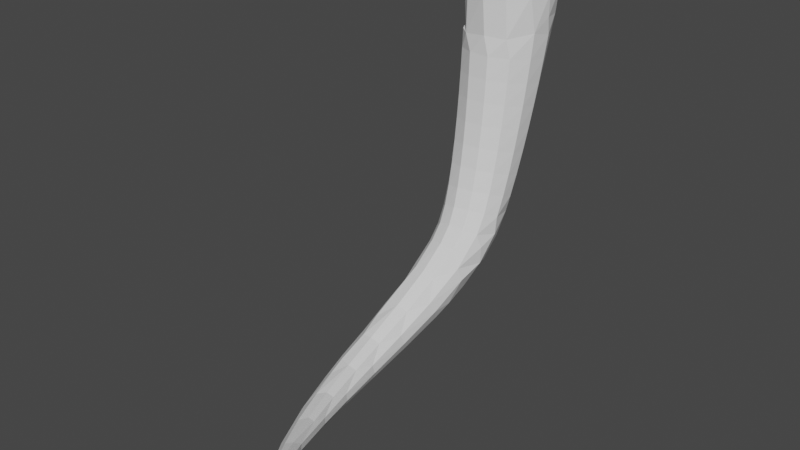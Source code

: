 # Source: root2.blend  (saved by Blender 3.4.6; exported with 4.5.12 LTS)
import bpy
from mathutils import Matrix  # noqa: F401  (used for matrix-valued properties, if any)

bpy.ops.wm.read_factory_settings(use_empty=True)
scene = bpy.context.scene
scene.name = 'Scene'

# ---- collections
col_collection = bpy.data.collections.new('Collection'); scene.collection.children.link(col_collection)

# ---- world
world_world = bpy.data.worlds.new('World'); scene.world = world_world
world_world.use_nodes = True; world_world.node_tree.nodes.clear()
_N = world_world.node_tree.nodes; _L = world_world.node_tree.links
n0 = _N.new('ShaderNodeOutputWorld'); n0.name = 'World Output'; n0.location = (300, 300)
n1 = _N.new('ShaderNodeBackground'); n1.name = 'Background'; n1.location = (10, 300)
n1.inputs[0].default_value = (0.05088, 0.05088, 0.05088, 1.0)
_L.new(n1.outputs[0], n0.inputs[0])
n0.is_active_output = True
world_world.color = (0.05088, 0.05088, 0.05088)
world_world.use_sun_shadow = False
world_world.sun_shadow_jitter_overblur = 0.0

# ---- meshes
me_circle = bpy.data.meshes.new('Circle')
me_circle.from_pydata([(0.9539, -0.0551, 0.0002416), (0.9036, 0.3398, 0.0006013), (0.6122, 0.7477, 0.0002841), (0.1544, 0.954, -0.0001482), (-0.3446, 0.9027, -0.0005745), (-0.7549, 0.603, -0.0008365), (-0.8014, -0.5162, -0.0002103), (-0.5026, -0.8138, 2.005e-05), (-0.03353, -0.9502, -0.0007789), (0.4419, -0.8416, -0.0005961), (0.8084, -0.51, 0.0001612), (0.9177, -0.01663, -0.5111), (0.7806, 0.4393, -0.5518), (0.4328, 0.7663, -0.578), (-0.03249, 0.8767, -0.5828), (-0.4907, 0.741, -0.5649), (-0.8747, 0.3097, -0.4014), (-0.9293, -0.06738, -0.4849), (-0.4863, -0.8573, -0.9078), (0.04842, -0.978, -0.8319), (0.4856, -0.8317, -0.8664), (0.8792, 0.07673, -0.8948), (0.6782, 0.4959, -0.9503), (0.2928, 0.7589, -0.9857), (-0.1732, 0.7959, -0.9909), (-0.5953, 0.5976, -0.9632), (-0.8611, 0.2172, -0.9093), (-0.8996, -0.2443, -0.8445), (-0.7581, -0.5865, -0.9187), (0.8434, -0.3803, -0.776), (0.8373, 0.02298, -1.396), (0.632, 0.4207, -1.457), (0.2531, 0.6637, -1.494), (-0.1979, 0.6869, -1.497), (-0.6001, 0.4845, -1.465), (-0.846, 0.1107, -1.405), (-0.8698, -0.3345, -1.335), (-0.6651, -0.7321, -1.273), (-0.2865, -0.9757, -1.236), (0.1648, -0.9997, -1.234), (0.5676, -0.7973, -1.267), (0.8138, -0.4229, -1.327), (0.7966, -0.0441, -1.893), (0.5877, 0.3319, -1.961), (0.2157, 0.5546, -2.002), (-0.2195, 0.5643, -2.005), (-0.6014, 0.3588, -1.968), (-0.8279, -0.006719, -1.902), (-0.8524, -0.2815, -2.108), (-0.63, -0.8105, -1.755), (-0.2583, -1.034, -1.714), (0.1772, -1.044, -1.712), (0.5597, -0.8388, -1.75), (0.7864, -0.4727, -1.816), (0.7576, -0.1256, -2.387), (0.546, 0.2286, -2.462), (0.1817, 0.4312, -2.507), (-0.2373, 0.4282, -2.51), (-0.599, 0.2207, -2.47), (-0.724, -0.01695, -2.686), (-0.8223, -0.4081, -2.596), (-0.5939, -0.8993, -2.234), (-0.23, -1.103, -2.19), (0.1894, -1.1, -2.188), (0.5517, -0.8931, -2.229), (0.7597, -0.5362, -2.302), (0.7207, -0.2229, -2.878), (0.5075, 0.109, -2.961), (0.1518, 0.2917, -3.011), (-0.2508, 0.2766, -3.015), (-0.439, 0.1112, -3.255), (-0.7055, -0.1735, -3.181), (-0.7889, -0.5484, -3.081), (-0.5562, -0.9998, -2.71), (-0.2009, -1.183, -2.661), (0.202, -1.169, -2.659), (0.5443, -0.9613, -2.705), (0.7342, -0.6148, -2.785), (0.6869, -0.3389, -3.365), (0.473, -0.0299, -3.457), (0.1267, 0.1328, -3.513), (-0.07489, 0.04934, -3.791), (-0.4343, -0.07296, -3.758), (-0.6819, -0.3496, -3.673), (-0.7513, -0.7062, -3.56), (-0.5165, -1.114, -3.179), (-0.1706, -1.278, -3.124), (0.2155, -1.253, -3.122), (0.5382, -1.046, -3.173), (0.7107, -0.7109, -3.262), (0.6573, -0.4776, -3.844), (0.4441, -0.1932, -3.948), (0.2789, -0.2131, -4.268), (-0.08136, -0.1641, -4.301), (-0.4221, -0.2893, -4.263), (-0.6515, -0.5541, -4.162), (-0.7082, -0.8882, -4.029), (-0.4737, -1.247, -3.638), (-0.1382, -1.391, -3.575), (0.231, -1.355, -3.573), (0.5343, -1.15, -3.63), (0.6904, -0.8284, -3.729), (0.6342, -0.6451, -4.307), (0.544, -0.6466, -4.665), (0.2683, -0.4643, -4.778), (-0.07802, -0.4294, -4.812), (-0.4005, -0.5521, -4.759), (-0.6118, -0.8002, -4.638), (-0.6355, -1.151, -4.208), (-0.4264, -1.404, -4.077), (-0.1022, -1.525, -4.002), (0.2497, -1.48, -4.0), (0.5344, -1.278, -4.065), (0.6751, -0.972, -4.177), (0.6585, -1.192, -4.972), (0.5257, -0.9451, -5.152), (0.2567, -0.7832, -5.266), (-0.0749, -0.7543, -5.287), (-0.3727, -1.022, -5.404), (-0.6233, -1.094, -4.81), (-0.5795, -1.368, -4.621), (-0.3741, -1.586, -4.465), (-0.06141, -1.685, -4.38), (0.2739, -1.632, -4.381), (0.541, -1.438, -4.461), (0.6677, -1.154, -4.595), (0.5847, -1.591, -5.527), (0.4744, -1.302, -5.589), (0.2122, -1.162, -5.702), (-0.1304, -1.325, -5.891), (-0.5892, -1.371, -5.166), (-0.5382, -1.605, -4.951), (-0.3337, -1.796, -4.788), (-0.03102, -1.882, -4.713), (0.2877, -1.835, -4.738), (0.5367, -1.666, -4.851), (0.6149, -1.615, -5.146), (0.3312, -1.788, -6.076), (0.07477, -1.774, -6.242), (-0.4713, -1.834, -6.113), (-0.5364, -1.886, -5.255), (-0.3341, -2.059, -5.102), (-0.0441, -2.146, -5.05), (0.2557, -2.119, -5.11), (-0.3078, -2.217, -6.531), (0.4394, -2.173, -5.475), (0.4966, -2.105, -5.761), (0.3292, -2.304, -6.282), (0.194, -2.599, -6.566), (-0.1199, -2.695, -6.797), (-0.5958, -2.761, -6.648), (-0.709, -2.867, -6.442), (-0.3849, -2.533, -5.554), (-0.1185, -2.622, -5.532), (0.1468, -2.623, -5.624), (0.03599, -2.88, -6.791), (-0.424, -3.203, -6.98), (-0.6776, -3.201, -6.266), (-0.5134, -3.251, -6.076), (0.2559, -2.89, -6.077), (0.3151, -2.752, -6.296), (0.07478, -3.437, -6.931), (-0.2247, -3.601, -7.129), (-0.613, -3.799, -7.011), (-0.6979, -3.872, -6.815), (-0.6685, -3.922, -6.597), (-0.5114, -3.686, -6.284), (-0.2039, -3.351, -6.045), (0.02819, -3.338, -6.132), (0.1431, -3.673, -6.504), (0.1779, -3.587, -6.717), (-0.08519, -4.101, -7.206), (-0.3657, -4.104, -7.234), (-0.3713, -4.676, -7.271), (-0.4838, -4.83, -7.169), (-0.5452, -4.878, -6.989), (-0.5444, -4.672, -6.736), (-0.4167, -4.191, -6.447), (-0.2025, -4.196, -6.423), (-0.005225, -4.171, -6.504), (0.07211, -4.439, -7.151), (-0.366, -5.401, -6.83), (0.138, -4.542, -6.778), (0.1576, -4.503, -6.974), (-0.02809, -4.937, -7.3), (-0.1518, -5.147, -7.316), (-0.07422, -5.949, -7.209), (-0.2232, -5.779, -7.127), (-0.2237, -5.906, -6.978), (-0.08205, -5.013, -6.613), (0.08222, -4.977, -6.69), (0.2127, -5.435, -7.19), (0.055, -6.453, -6.762), (0.288, -5.496, -6.869), (0.2973, -5.479, -7.036), (0.2053, -5.94, -7.233), (0.1328, -6.139, -7.211), (0.244, -6.823, -6.938), (0.2113, -6.823, -6.814), (0.1699, -5.907, -6.663), (0.3003, -5.871, -6.734), (0.4831, -6.374, -7.065), (0.4157, -6.904, -7.007), (0.5519, -6.374, -6.802), (0.5563, -6.38, -6.938), (0.5653, -6.874, -7.011), (0.94, -7.709, -6.711), (0.7918, -7.7, -6.675), (0.77, -7.714, -6.485), (0.5385, -6.782, -6.57), (0.6367, -6.75, -6.632), (1.088, -7.752, -6.644), (0.9582, -7.806, -6.335), (1.037, -7.684, -6.352), (1.009, -7.449, -6.532), (1.041, -7.506, -6.633), (1.843, -9.133, -5.904), (1.908, -9.105, -5.86), (1.942, -9.075, -5.92), (1.936, -9.124, -5.96), (1.855, -9.127, -5.971), (-0.9517, -0.1146, 0.0004091), (-0.8107, -0.5125, -1.676), (-0.7762, -0.6148, -2.161), (-0.7395, -0.7285, -2.641), (-0.7003, -0.8558, -3.117), (-0.6575, -1.0, -3.584), (-0.5249, -1.094, -5.187), (-0.5296, -1.432, -5.54), (-0.6025, -1.739, -5.494), (-0.6207, -2.023, -5.959), (-0.6708, -2.596, -6.006), (-0.5636, -2.303, -5.6), (-0.3456, -4.915, -6.628), (-0.2168, -5.381, -6.671), (0.4669, -6.989, -6.548), (0.039, -6.058, -6.67), (1.966, -9.215, -5.874)], [], [(13, 14, 3), (17, 6, 221), (14, 15, 4), (11, 12, 1), (18, 7, 6), (15, 16, 5), (29, 11, 0), (12, 13, 2), (18, 19, 8), (222, 47, 48), (19, 20, 9), (20, 29, 10), (18, 27, 28), (223, 48, 60), (224, 60, 72), (48, 49, 222), (48, 58, 59), (225, 72, 84), (59, 60, 48), (103, 125, 114), (59, 69, 70), (60, 61, 223), (60, 59, 71), (226, 84, 96), (71, 72, 60), (115, 114, 126), (71, 70, 82), (72, 73, 224), (70, 80, 81), (92, 102, 103), (72, 71, 83), (70, 71, 59), (83, 84, 72), (83, 82, 94), (84, 85, 225), (82, 81, 93), (81, 82, 70), (104, 103, 115), (84, 83, 95), (82, 83, 71), (81, 91, 92), (95, 96, 84), (92, 93, 81), (137, 146, 147), (95, 94, 106), (96, 97, 226), (94, 93, 105), (93, 94, 82), (116, 115, 127), (96, 95, 107), (94, 95, 83), (93, 92, 104), (107, 108, 96), (104, 105, 93), (107, 106, 118), (106, 105, 117), (105, 106, 94), (128, 127, 137), (106, 107, 95), (105, 104, 116), (103, 104, 92), (114, 135, 136), (116, 117, 105), (118, 117, 129), (117, 118, 106), (114, 115, 103), (118, 119, 107), (117, 116, 128), (115, 116, 104), (126, 145, 146), (128, 129, 117), (228, 118, 139), (138, 147, 148), (126, 127, 115), (118, 130, 227), (136, 126, 114), (129, 128, 138), (127, 128, 116), (139, 129, 144), (129, 139, 118), (149, 148, 155), (126, 137, 127), (139, 229, 228), (137, 138, 128), (230, 232, 229), (138, 144, 129), (230, 139, 150), (231, 230, 151), (144, 138, 149), (158, 157, 165), (231, 152, 232), (150, 144, 156), (144, 150, 139), (162, 161, 171), (150, 151, 230), (148, 149, 138), (151, 157, 231), (149, 156, 144), (151, 150, 163), (157, 151, 164), (156, 149, 162), (164, 165, 157), (165, 166, 158), (163, 156, 172), (156, 163, 150), (163, 164, 151), (161, 162, 149), (233, 176, 181), (162, 172, 156), (164, 163, 174), (165, 177, 166), (163, 172, 173), (165, 164, 175), (175, 176, 165), (173, 174, 163), (174, 175, 164), (173, 184, 185), (175, 181, 176), (175, 174, 187), (174, 185, 186), (181, 175, 188), (186, 187, 174), (187, 188, 175), (186, 195, 196), (188, 192, 181), (188, 186, 197), (192, 188, 198), (235, 192, 208), (211, 215, 219), (197, 198, 188), (198, 197, 207), (197, 202, 207), (235, 209, 236), (192, 198, 208), (202, 205, 206), (212, 208, 216), (206, 207, 202), (207, 208, 198), (208, 207, 220), (208, 212, 235), (220, 211, 219), (215, 214, 218), (214, 213, 217), (206, 220, 207), (220, 216, 208), (217, 218, 214), (212, 217, 213), (218, 219, 215), (211, 220, 206), (216, 217, 212), (221, 5, 16), (1, 0, 11), (2, 1, 12), (4, 3, 14), (3, 2, 13), (5, 4, 15), (221, 16, 17), (36, 27, 35), (16, 26, 17), (13, 23, 14), (66, 54, 77), (25, 15, 24), (17, 27, 6), (24, 14, 23), (14, 24, 15), (43, 31, 42), (11, 21, 12), (26, 16, 25), (15, 25, 16), (40, 20, 39), (23, 13, 22), (12, 22, 13), (18, 38, 19), (222, 36, 47), (39, 19, 38), (26, 35, 27), (41, 29, 40), (23, 32, 24), (78, 66, 89), (34, 25, 33), (19, 39, 20), (27, 36, 28), (33, 24, 32), (24, 33, 25), (20, 40, 29), (55, 43, 54), (21, 30, 22), (38, 18, 37), (28, 37, 18), (35, 26, 34), (25, 34, 26), (18, 6, 27), (29, 41, 21), (52, 40, 51), (32, 23, 31), (22, 31, 23), (38, 50, 39), (51, 39, 50), (35, 47, 36), (53, 41, 52), (32, 44, 33), (90, 78, 101), (46, 34, 45), (39, 51, 40), (36, 222, 37), (45, 33, 44), (33, 45, 34), (40, 52, 41), (67, 55, 66), (30, 42, 31), (50, 38, 49), (37, 49, 38), (47, 35, 46), (34, 46, 35), (37, 28, 36), (41, 53, 30), (64, 52, 63), (44, 32, 43), (31, 43, 32), (50, 62, 51), (63, 51, 62), (65, 53, 64), (44, 56, 45), (102, 90, 113), (58, 46, 57), (51, 63, 52), (48, 223, 49), (57, 45, 56), (45, 57, 46), (52, 64, 53), (79, 67, 78), (42, 54, 43), (62, 50, 61), (49, 61, 50), (48, 47, 58), (46, 58, 47), (49, 37, 222), (53, 65, 42), (76, 64, 75), (56, 44, 55), (43, 55, 44), (62, 74, 63), (75, 63, 74), (77, 65, 76), (56, 68, 57), (103, 102, 125), (59, 58, 69), (63, 75, 64), (60, 224, 61), (69, 57, 68), (57, 69, 58), (64, 76, 65), (91, 79, 90), (54, 66, 55), (74, 62, 73), (61, 73, 62), (61, 49, 223), (65, 77, 54), (88, 76, 87), (68, 56, 67), (55, 67, 56), (74, 86, 75), (87, 75, 86), (89, 77, 88), (68, 80, 69), (75, 87, 76), (72, 225, 73), (70, 69, 80), (76, 88, 77), (92, 91, 102), (66, 78, 67), (86, 74, 85), (73, 85, 74), (73, 61, 224), (77, 89, 66), (100, 88, 99), (80, 68, 79), (67, 79, 68), (86, 98, 87), (99, 87, 98), (101, 89, 100), (87, 99, 88), (84, 226, 85), (88, 100, 89), (78, 90, 79), (98, 86, 97), (85, 97, 86), (85, 73, 225), (89, 101, 78), (112, 100, 111), (81, 80, 91), (79, 91, 80), (98, 110, 99), (120, 108, 119), (111, 99, 110), (113, 101, 112), (137, 126, 146), (99, 111, 100), (96, 108, 97), (100, 112, 101), (90, 102, 91), (110, 98, 109), (97, 109, 98), (97, 85, 226), (101, 113, 90), (124, 112, 123), (110, 122, 111), (131, 120, 130), (123, 111, 122), (107, 119, 108), (125, 113, 124), (111, 123, 112), (108, 120, 109), (112, 124, 113), (122, 110, 121), (109, 121, 110), (109, 97, 108), (113, 125, 102), (135, 124, 134), (122, 133, 123), (140, 131, 229), (134, 123, 133), (119, 130, 120), (114, 125, 135), (148, 147, 160), (123, 134, 124), (120, 131, 121), (124, 135, 125), (133, 122, 132), (121, 132, 122), (130, 119, 227), (118, 227, 119), (121, 109, 120), (145, 135, 143), (133, 142, 134), (232, 140, 229), (143, 134, 142), (130, 229, 131), (126, 136, 145), (161, 148, 170), (134, 143, 135), (131, 140, 132), (135, 145, 136), (138, 137, 147), (142, 133, 141), (132, 141, 133), (229, 130, 228), (118, 228, 130), (132, 121, 131), (142, 153, 143), (154, 143, 153), (143, 154, 145), (140, 232, 141), (153, 142, 152), (141, 152, 142), (139, 230, 229), (141, 132, 140), (159, 145, 154), (230, 231, 232), (160, 146, 159), (180, 161, 183), (145, 159, 146), (149, 155, 161), (152, 141, 232), (146, 160, 147), (153, 167, 154), (168, 154, 167), (154, 168, 159), (231, 157, 152), (167, 153, 158), (152, 158, 153), (169, 159, 168), (170, 160, 169), (191, 180, 194), (159, 169, 160), (148, 161, 155), (158, 166, 167), (158, 152, 157), (160, 170, 148), (167, 178, 168), (179, 168, 178), (168, 179, 169), (184, 171, 180), (178, 167, 177), (166, 177, 167), (182, 169, 179), (183, 170, 182), (201, 191, 204), (165, 176, 177), (169, 182, 170), (161, 180, 171), (170, 183, 161), (172, 162, 171), (178, 189, 179), (190, 179, 189), (179, 190, 182), (176, 233, 177), (195, 184, 191), (189, 178, 233), (177, 233, 178), (193, 182, 190), (173, 172, 184), (171, 184, 172), (194, 183, 193), (211, 201, 215), (181, 234, 233), (174, 173, 185), (182, 193, 183), (180, 191, 184), (233, 234, 189), (183, 194, 180), (189, 199, 190), (200, 190, 199), (190, 200, 193), (181, 192, 234), (205, 195, 201), (199, 189, 236), (234, 236, 189), (203, 193, 200), (186, 185, 195), (184, 195, 185), (204, 194, 203), (188, 187, 186), (193, 203, 194), (191, 201, 195), (236, 234, 192), (194, 204, 191), (199, 209, 200), (210, 200, 209), (196, 202, 186), (200, 210, 203), (192, 235, 236), (197, 186, 202), (206, 205, 211), (209, 199, 236), (214, 203, 210), (202, 196, 205), (195, 205, 196), (215, 204, 214), (203, 214, 204), (201, 211, 205), (204, 215, 201), (209, 213, 210), (210, 213, 214), (213, 209, 212), (235, 212, 209), (216, 237, 217), (219, 237, 220), (217, 237, 218), (21, 11, 29), (220, 237, 216), (218, 237, 219), (31, 22, 30), (19, 9, 8), (18, 8, 7), (20, 10, 9), (29, 0, 10), (42, 30, 53), (22, 12, 21), (30, 21, 41), (54, 42, 65), (27, 17, 26)])
_uv = me_circle.uv_layers.new(name='UVMap')
_uv.uv.foreach_set('vector', [0.02791, 0.06783, 0.002163, 0.07324, 0.004579, 0.03943, 0.2425, 0.03935, 0.2116, 0.01758, 0.235, 0.01282, 0.3238, 0.03375, 0.2967, 0.03482, 0.3047, 0.001494, 0.08027, 0.05942, 0.05392, 0.06327, 0.05916, 0.03198, 0.1956, 0.07398, 0.1886, 0.02192, 0.2116, 0.01758, 0.2967, 0.03482, 0.2629, 0.03069, 0.2762, 0.005072, 0.1018, 0.07377, 0.08027, 0.05942, 0.08104, 0.03086, 0.05392, 0.06327, 0.02791, 0.06783, 0.03177, 0.03474, 0.1956, 0.07398, 0.1625, 0.07404, 0.1616, 0.02595, 0.2324, 0.113, 0.2642, 0.1187, 0.2518, 0.1346, 0.1625, 0.07404, 0.1355, 0.07809, 0.1346, 0.02847, 0.1355, 0.07809, 0.1018, 0.07377, 0.1073, 0.02983, 0.1956, 0.07398, 0.2365, 0.06178, 0.2177, 0.07234, 0.2332, 0.143, 0.2518, 0.1346, 0.2522, 0.1648, 0.2341, 0.1733, 0.2522, 0.1648, 0.2529, 0.1954, 0.2518, 0.1346, 0.2133, 0.1227, 0.2324, 0.113, 0.2518, 0.1346, 0.2888, 0.1475, 0.2767, 0.1636, 0.2352, 0.2041, 0.2529, 0.1954, 0.2538, 0.2267, 0.2767, 0.1636, 0.2522, 0.1648, 0.2518, 0.1346, 0.09221, 0.3066, 0.1239, 0.3126, 0.1172, 0.3353, 0.2767, 0.1636, 0.3117, 0.1771, 0.3, 0.1934, 0.2522, 0.1648, 0.2146, 0.1527, 0.2332, 0.143, 0.2522, 0.1648, 0.2767, 0.1636, 0.2767, 0.1941, 0.2364, 0.2355, 0.2538, 0.2267, 0.2549, 0.2587, 0.2767, 0.1941, 0.2529, 0.1954, 0.2522, 0.1648, 0.09779, 0.3394, 0.1172, 0.3353, 0.1216, 0.3768, 0.2767, 0.1941, 0.3, 0.1934, 0.2996, 0.2244, 0.2529, 0.1954, 0.2159, 0.1832, 0.2341, 0.1733, 0.3, 0.1934, 0.3331, 0.2072, 0.3217, 0.224, 0.06696, 0.2792, 0.09925, 0.2858, 0.09221, 0.3066, 0.2529, 0.1954, 0.2767, 0.1941, 0.2771, 0.2253, 0.3, 0.1934, 0.2767, 0.1941, 0.2767, 0.1636, 0.2771, 0.2253, 0.2538, 0.2267, 0.2529, 0.1954, 0.2771, 0.2253, 0.2996, 0.2244, 0.2995, 0.2565, 0.2538, 0.2267, 0.2173, 0.2144, 0.2352, 0.2041, 0.2996, 0.2244, 0.3217, 0.224, 0.3207, 0.2559, 0.3217, 0.224, 0.2996, 0.2244, 0.3, 0.1934, 0.07245, 0.3112, 0.09221, 0.3066, 0.09779, 0.3394, 0.2538, 0.2267, 0.2771, 0.2253, 0.2777, 0.2574, 0.2996, 0.2244, 0.2771, 0.2253, 0.2767, 0.1941, 0.04116, 0.2527, 0.07446, 0.2598, 0.06696, 0.2792, 0.2777, 0.2574, 0.2549, 0.2587, 0.2538, 0.2267, 0.06696, 0.2792, 0.04654, 0.2836, 0.04116, 0.2527, 0.1084, 0.4135, 0.1388, 0.4093, 0.124, 0.4452, 0.2777, 0.2574, 0.2995, 0.2565, 0.2996, 0.2896, 0.2549, 0.2587, 0.2188, 0.2463, 0.2364, 0.2355, 0.2995, 0.2565, 0.3207, 0.2559, 0.3201, 0.2891, 0.3207, 0.2559, 0.2995, 0.2565, 0.2996, 0.2244, 0.079, 0.3437, 0.09779, 0.3394, 0.1033, 0.3719, 0.2549, 0.2587, 0.2777, 0.2574, 0.2783, 0.2906, 0.2995, 0.2565, 0.2777, 0.2574, 0.2771, 0.2253, 0.04654, 0.2836, 0.06696, 0.2792, 0.07245, 0.3112, 0.2783, 0.2906, 0.2446, 0.2776, 0.2549, 0.2587, 0.07245, 0.3112, 0.05292, 0.316, 0.04654, 0.2836, 0.2783, 0.2906, 0.2996, 0.2896, 0.2993, 0.3386, 0.2996, 0.2896, 0.3201, 0.2891, 0.3195, 0.3225, 0.3201, 0.2891, 0.2996, 0.2896, 0.2995, 0.2565, 0.08539, 0.3761, 0.1033, 0.3719, 0.1084, 0.4135, 0.2996, 0.2896, 0.2783, 0.2906, 0.2777, 0.2574, 0.05292, 0.316, 0.07245, 0.3112, 0.079, 0.3437, 0.09221, 0.3066, 0.07245, 0.3112, 0.06696, 0.2792, 0.1172, 0.3353, 0.1491, 0.3421, 0.1349, 0.3573, 0.079, 0.3437, 0.06038, 0.3484, 0.05292, 0.316, 0.2993, 0.3386, 0.3195, 0.3225, 0.3171, 0.3736, 0.3195, 0.3225, 0.2993, 0.3386, 0.2996, 0.2896, 0.1172, 0.3353, 0.09779, 0.3394, 0.09221, 0.3066, 0.2993, 0.3386, 0.2689, 0.3104, 0.2783, 0.2906, 0.06038, 0.3484, 0.079, 0.3437, 0.08539, 0.3761, 0.09779, 0.3394, 0.079, 0.3437, 0.07245, 0.3112, 0.1216, 0.3768, 0.1561, 0.3975, 0.1388, 0.4093, 0.08539, 0.3761, 0.07055, 0.3959, 0.06038, 0.3484, 0.2834, 0.3634, 0.2993, 0.3386, 0.2937, 0.4086, 0.09339, 0.4244, 0.124, 0.4452, 0.1224, 0.4738, 0.1216, 0.3768, 0.1033, 0.3719, 0.09779, 0.3394, 0.2993, 0.3386, 0.2684, 0.3414, 0.2841, 0.3306, 0.1349, 0.3573, 0.1216, 0.3768, 0.1172, 0.3353, 0.07055, 0.3959, 0.08539, 0.3761, 0.09339, 0.4244, 0.1033, 0.3719, 0.08539, 0.3761, 0.079, 0.3437, 0.2937, 0.4086, 0.3171, 0.3736, 0.3081, 0.4442, 0.3171, 0.3736, 0.2937, 0.4086, 0.2993, 0.3386, 0.1035, 0.4927, 0.1224, 0.4738, 0.1176, 0.4997, 0.1216, 0.3768, 0.1084, 0.4135, 0.1033, 0.3719, 0.2937, 0.4086, 0.2652, 0.3762, 0.2834, 0.3634, 0.1084, 0.4135, 0.09339, 0.4244, 0.08539, 0.3761, 0.2753, 0.4125, 0.2429, 0.4116, 0.2652, 0.3762, 0.09339, 0.4244, 0.08114, 0.4629, 0.07055, 0.3959, 0.2753, 0.4125, 0.2937, 0.4086, 0.2872, 0.4782, 0.2554, 0.4468, 0.2753, 0.4125, 0.2701, 0.478, 0.08114, 0.4629, 0.09339, 0.4244, 0.1035, 0.4927, 0.2307, 0.4894, 0.2489, 0.4927, 0.2506, 0.5487, 0.2554, 0.4468, 0.223, 0.4224, 0.2429, 0.4116, 0.2872, 0.4782, 0.3081, 0.4442, 0.3003, 0.5132, 0.3081, 0.4442, 0.2872, 0.4782, 0.2937, 0.4086, 0.1145, 0.5565, 0.1342, 0.5362, 0.1314, 0.5882, 0.2872, 0.4782, 0.2701, 0.478, 0.2753, 0.4125, 0.1224, 0.4738, 0.1035, 0.4927, 0.09339, 0.4244, 0.2701, 0.478, 0.2489, 0.4927, 0.2554, 0.4468, 0.1035, 0.4927, 0.09431, 0.5321, 0.08114, 0.4629, 0.2701, 0.478, 0.2872, 0.4782, 0.2817, 0.5495, 0.2489, 0.4927, 0.2701, 0.478, 0.2663, 0.5498, 0.09431, 0.5321, 0.1035, 0.4927, 0.1145, 0.5565, 0.2663, 0.5498, 0.2506, 0.5487, 0.2489, 0.4927, 0.2506, 0.5487, 0.2323, 0.5252, 0.2307, 0.4894, 0.2817, 0.5495, 0.3003, 0.5132, 0.2984, 0.5741, 0.3003, 0.5132, 0.2817, 0.5495, 0.2872, 0.4782, 0.2817, 0.5495, 0.2663, 0.5498, 0.2701, 0.478, 0.1342, 0.5362, 0.1145, 0.5565, 0.1035, 0.4927, 0.234, 0.6244, 0.249, 0.6041, 0.2522, 0.6609, 0.1145, 0.5565, 0.1126, 0.5922, 0.09431, 0.5321, 0.2663, 0.5498, 0.2817, 0.5495, 0.2785, 0.6195, 0.2506, 0.5487, 0.2274, 0.5666, 0.2323, 0.5252, 0.2817, 0.5495, 0.2984, 0.5741, 0.2912, 0.6113, 0.2506, 0.5487, 0.2663, 0.5498, 0.2646, 0.6207, 0.2646, 0.6207, 0.249, 0.6041, 0.2506, 0.5487, 0.2912, 0.6113, 0.2785, 0.6195, 0.2817, 0.5495, 0.2785, 0.6195, 0.2646, 0.6207, 0.2663, 0.5498, 0.1166, 0.6318, 0.1434, 0.6485, 0.1348, 0.6645, 0.2646, 0.6207, 0.2522, 0.6609, 0.249, 0.6041, 0.2646, 0.6207, 0.2785, 0.6195, 0.2764, 0.6906, 0.2785, 0.6195, 0.299, 0.6477, 0.2859, 0.706, 0.2522, 0.6609, 0.2646, 0.6207, 0.2653, 0.7003, 0.2859, 0.706, 0.2764, 0.6906, 0.2785, 0.6195, 0.2764, 0.6906, 0.2653, 0.7003, 0.2646, 0.6207, 0.2859, 0.706, 0.3064, 0.7139, 0.2941, 0.7255, 0.2653, 0.7003, 0.2539, 0.7498, 0.2522, 0.6609, 0.2653, 0.7003, 0.2859, 0.706, 0.2736, 0.7792, 0.2539, 0.7498, 0.2653, 0.7003, 0.2639, 0.7798, 0.2444, 0.8045, 0.2539, 0.7498, 0.2566, 0.8627, 0.211, 0.8809, 0.2147, 0.8623, 0.2481, 0.9927, 0.2736, 0.7792, 0.2639, 0.7798, 0.2653, 0.7003, 0.2639, 0.7798, 0.2736, 0.7792, 0.2701, 0.8589, 0.2736, 0.7792, 0.2847, 0.7896, 0.2701, 0.8589, 0.2444, 0.8045, 0.2304, 0.7927, 0.2388, 0.7208, 0.2539, 0.7498, 0.2639, 0.7798, 0.2566, 0.8627, 0.2847, 0.7896, 0.2956, 0.7937, 0.2794, 0.8648, 0.2471, 0.8789, 0.2566, 0.8627, 0.2603, 0.9898, 0.2794, 0.8648, 0.2701, 0.8589, 0.2847, 0.7896, 0.2701, 0.8589, 0.2566, 0.8627, 0.2639, 0.7798, 0.2566, 0.8627, 0.2701, 0.8589, 0.2652, 0.9904, 0.2566, 0.8627, 0.2471, 0.8789, 0.2444, 0.8045, 0.2429, 0.9936, 0.211, 0.8809, 0.2481, 0.9927, 0.2147, 0.8623, 0.2229, 0.8578, 0.251, 0.9899, 0.2229, 0.8578, 0.2369, 0.8751, 0.2554, 0.9906, 0.2794, 0.8648, 0.2652, 0.9904, 0.2701, 0.8589, 0.2652, 0.9904, 0.2603, 0.9898, 0.2566, 0.8627, 0.2554, 0.9906, 0.251, 0.9899, 0.2229, 0.8578, 0.2471, 0.8789, 0.2554, 0.9906, 0.2369, 0.8751, 0.251, 0.9899, 0.2481, 0.9927, 0.2147, 0.8623, 0.211, 0.8809, 0.2429, 0.9936, 0.2007, 0.8747, 0.2603, 0.9898, 0.2554, 0.9906, 0.2471, 0.8789, 0.235, 0.01282, 0.2762, 0.005072, 0.2629, 0.03069, 0.05916, 0.03198, 0.08104, 0.03086, 0.08027, 0.05942, 0.03177, 0.03474, 0.05916, 0.03198, 0.05392, 0.06327, 0.3047, 0.001494, 0.3331, 5.77e-05, 0.3238, 0.03375, 0.004579, 0.03943, 0.03177, 0.03474, 0.02791, 0.06783, 0.2762, 0.005072, 0.3047, 0.001494, 0.2967, 0.03482, 0.235, 0.01282, 0.2629, 0.03069, 0.2425, 0.03935, 0.2381, 0.09107, 0.2365, 0.06178, 0.264, 0.08914, 0.2629, 0.03069, 0.2636, 0.06003, 0.2425, 0.03935, 0.02791, 0.06783, 0.02503, 0.09133, 0.002163, 0.07324, 0.08978, 0.1967, 0.08636, 0.1674, 0.1138, 0.1934, 0.2902, 0.05866, 0.2967, 0.03482, 0.3167, 0.05762, 0.2425, 0.03935, 0.2365, 0.06178, 0.2116, 0.01758, 5.77e-05, 0.09731, 0.002163, 0.07324, 0.02503, 0.09133, 0.3238, 0.03375, 0.3167, 0.05762, 0.2967, 0.03482, 0.05839, 0.1428, 0.05426, 0.1143, 0.08286, 0.1384, 0.08027, 0.05942, 0.07592, 0.08125, 0.05392, 0.06327, 0.2636, 0.06003, 0.2629, 0.03069, 0.2902, 0.05866, 0.2967, 0.03482, 0.2902, 0.05866, 0.2629, 0.03069, 0.1314, 0.1021, 0.1355, 0.07809, 0.1582, 0.09875, 0.02503, 0.09133, 0.02791, 0.06783, 0.05024, 0.08597, 0.05392, 0.06327, 0.05024, 0.08597, 0.02791, 0.06783, 0.1956, 0.07398, 0.1851, 0.09583, 0.1625, 0.07404, 0.2324, 0.113, 0.2381, 0.09107, 0.2642, 0.1187, 0.1582, 0.09875, 0.1625, 0.07404, 0.1851, 0.09583, 0.2636, 0.06003, 0.264, 0.08914, 0.2365, 0.06178, 0.1051, 0.1057, 0.1018, 0.07377, 0.1314, 0.1021, 0.02503, 0.09133, 0.02972, 0.1195, 5.77e-05, 0.09731, 0.09303, 0.2264, 0.08978, 0.1967, 0.1165, 0.2234, 0.2898, 0.08785, 0.2902, 0.05866, 0.3156, 0.08713, 0.1625, 0.07404, 0.1582, 0.09875, 0.1355, 0.07809, 0.2365, 0.06178, 0.2381, 0.09107, 0.2177, 0.07234, 0.005519, 0.1253, 5.77e-05, 0.09731, 0.02972, 0.1195, 0.3167, 0.05762, 0.3156, 0.08713, 0.2902, 0.05866, 0.1355, 0.07809, 0.1314, 0.1021, 0.1018, 0.07377, 0.06254, 0.1716, 0.05839, 0.1428, 0.08636, 0.1674, 0.07592, 0.08125, 0.07935, 0.1097, 0.05024, 0.08597, 0.1851, 0.09583, 0.1956, 0.07398, 0.2119, 0.09352, 0.2177, 0.07234, 0.2119, 0.09352, 0.1956, 0.07398, 0.264, 0.08914, 0.2636, 0.06003, 0.2898, 0.08785, 0.2902, 0.05866, 0.2898, 0.08785, 0.2636, 0.06003, 0.1956, 0.07398, 0.2116, 0.01758, 0.2365, 0.06178, 0.1018, 0.07377, 0.1051, 0.1057, 0.07592, 0.08125, 0.1339, 0.131, 0.1314, 0.1021, 0.1603, 0.1279, 0.02972, 0.1195, 0.02503, 0.09133, 0.05426, 0.1143, 0.05024, 0.08597, 0.05426, 0.1143, 0.02503, 0.09133, 0.1851, 0.09583, 0.1868, 0.1251, 0.1582, 0.09875, 0.1603, 0.1279, 0.1582, 0.09875, 0.1868, 0.1251, 0.264, 0.08914, 0.2642, 0.1187, 0.2381, 0.09107, 0.108, 0.1345, 0.1051, 0.1057, 0.1339, 0.131, 0.02972, 0.1195, 0.03455, 0.1479, 0.005519, 0.1253, 0.09613, 0.2563, 0.09303, 0.2264, 0.119, 0.2537, 0.2893, 0.1175, 0.2898, 0.08785, 0.3143, 0.117, 0.1582, 0.09875, 0.1603, 0.1279, 0.1314, 0.1021, 0.2381, 0.09107, 0.2324, 0.113, 0.2119, 0.09352, 0.01113, 0.1535, 0.005519, 0.1253, 0.03455, 0.1479, 0.3156, 0.08713, 0.3143, 0.117, 0.2898, 0.08785, 0.1314, 0.1021, 0.1339, 0.131, 0.1051, 0.1057, 0.06663, 0.2007, 0.06254, 0.1716, 0.08978, 0.1967, 0.07935, 0.1097, 0.08286, 0.1384, 0.05426, 0.1143, 0.1868, 0.1251, 0.1851, 0.09583, 0.2133, 0.1227, 0.2119, 0.09352, 0.2133, 0.1227, 0.1851, 0.09583, 0.2642, 0.1187, 0.264, 0.08914, 0.2893, 0.1175, 0.2898, 0.08785, 0.2893, 0.1175, 0.264, 0.08914, 0.2119, 0.09352, 0.2177, 0.07234, 0.2381, 0.09107, 0.1051, 0.1057, 0.108, 0.1345, 0.07935, 0.1097, 0.1364, 0.1605, 0.1339, 0.131, 0.1623, 0.1575, 0.03455, 0.1479, 0.02972, 0.1195, 0.05839, 0.1428, 0.05426, 0.1143, 0.05839, 0.1428, 0.02972, 0.1195, 0.1868, 0.1251, 0.1885, 0.1549, 0.1603, 0.1279, 0.1623, 0.1575, 0.1603, 0.1279, 0.1885, 0.1549, 0.111, 0.1637, 0.108, 0.1345, 0.1364, 0.1605, 0.03455, 0.1479, 0.03942, 0.1765, 0.01113, 0.1535, 0.09925, 0.2858, 0.09613, 0.2563, 0.1212, 0.2836, 0.2888, 0.1475, 0.2893, 0.1175, 0.3129, 0.1469, 0.1603, 0.1279, 0.1623, 0.1575, 0.1339, 0.131, 0.2518, 0.1346, 0.2332, 0.143, 0.2133, 0.1227, 0.01678, 0.1819, 0.01113, 0.1535, 0.03942, 0.1765, 0.3143, 0.117, 0.3129, 0.1469, 0.2893, 0.1175, 0.1339, 0.131, 0.1364, 0.1605, 0.108, 0.1345, 0.0706, 0.23, 0.06663, 0.2007, 0.09303, 0.2264, 0.08286, 0.1384, 0.08636, 0.1674, 0.05839, 0.1428, 0.1885, 0.1549, 0.1868, 0.1251, 0.2146, 0.1527, 0.2133, 0.1227, 0.2146, 0.1527, 0.1868, 0.1251, 0.2518, 0.1346, 0.2642, 0.1187, 0.2888, 0.1475, 0.2893, 0.1175, 0.2888, 0.1475, 0.2642, 0.1187, 0.2133, 0.1227, 0.2119, 0.09352, 0.2324, 0.113, 0.108, 0.1345, 0.111, 0.1637, 0.08286, 0.1384, 0.1388, 0.1904, 0.1364, 0.1605, 0.1644, 0.1878, 0.03942, 0.1765, 0.03455, 0.1479, 0.06254, 0.1716, 0.05839, 0.1428, 0.06254, 0.1716, 0.03455, 0.1479, 0.1885, 0.1549, 0.1902, 0.1854, 0.1623, 0.1575, 0.1644, 0.1878, 0.1623, 0.1575, 0.1902, 0.1854, 0.1138, 0.1934, 0.111, 0.1637, 0.1388, 0.1904, 0.03942, 0.1765, 0.04425, 0.2053, 0.01678, 0.1819, 0.09221, 0.3066, 0.09925, 0.2858, 0.1239, 0.3126, 0.2767, 0.1636, 0.2888, 0.1475, 0.3117, 0.1771, 0.1623, 0.1575, 0.1644, 0.1878, 0.1364, 0.1605, 0.2522, 0.1648, 0.2341, 0.1733, 0.2146, 0.1527, 0.02242, 0.2106, 0.01678, 0.1819, 0.04425, 0.2053, 0.3129, 0.1469, 0.3117, 0.1771, 0.2888, 0.1475, 0.1364, 0.1605, 0.1388, 0.1904, 0.111, 0.1637, 0.07446, 0.2598, 0.0706, 0.23, 0.09613, 0.2563, 0.08636, 0.1674, 0.08978, 0.1967, 0.06254, 0.1716, 0.1902, 0.1854, 0.1885, 0.1549, 0.2159, 0.1832, 0.2146, 0.1527, 0.2159, 0.1832, 0.1885, 0.1549, 0.2146, 0.1527, 0.2133, 0.1227, 0.2332, 0.143, 0.111, 0.1637, 0.1138, 0.1934, 0.08636, 0.1674, 0.141, 0.2209, 0.1388, 0.1904, 0.1663, 0.2186, 0.04425, 0.2053, 0.03942, 0.1765, 0.06663, 0.2007, 0.06254, 0.1716, 0.06663, 0.2007, 0.03942, 0.1765, 0.1902, 0.1854, 0.1919, 0.2164, 0.1644, 0.1878, 0.1663, 0.2186, 0.1644, 0.1878, 0.1919, 0.2164, 0.1165, 0.2234, 0.1138, 0.1934, 0.141, 0.2209, 0.04425, 0.2053, 0.04901, 0.2344, 0.02242, 0.2106, 0.1644, 0.1878, 0.1663, 0.2186, 0.1388, 0.1904, 0.2529, 0.1954, 0.2352, 0.2041, 0.2159, 0.1832, 0.3, 0.1934, 0.3117, 0.1771, 0.3331, 0.2072, 0.1388, 0.1904, 0.141, 0.2209, 0.1138, 0.1934, 0.06696, 0.2792, 0.07446, 0.2598, 0.09925, 0.2858, 0.08978, 0.1967, 0.09303, 0.2264, 0.06663, 0.2007, 0.1919, 0.2164, 0.1902, 0.1854, 0.2173, 0.2144, 0.2159, 0.1832, 0.2173, 0.2144, 0.1902, 0.1854, 0.2159, 0.1832, 0.2146, 0.1527, 0.2341, 0.1733, 0.1138, 0.1934, 0.1165, 0.2234, 0.08978, 0.1967, 0.143, 0.2517, 0.141, 0.2209, 0.168, 0.2498, 0.04901, 0.2344, 0.04425, 0.2053, 0.0706, 0.23, 0.06663, 0.2007, 0.0706, 0.23, 0.04425, 0.2053, 0.1919, 0.2164, 0.1935, 0.248, 0.1663, 0.2186, 0.168, 0.2498, 0.1663, 0.2186, 0.1935, 0.248, 0.119, 0.2537, 0.1165, 0.2234, 0.143, 0.2517, 0.1663, 0.2186, 0.168, 0.2498, 0.141, 0.2209, 0.2538, 0.2267, 0.2364, 0.2355, 0.2173, 0.2144, 0.141, 0.2209, 0.143, 0.2517, 0.1165, 0.2234, 0.09303, 0.2264, 0.09613, 0.2563, 0.0706, 0.23, 0.1935, 0.248, 0.1919, 0.2164, 0.2188, 0.2463, 0.2173, 0.2144, 0.2188, 0.2463, 0.1919, 0.2164, 0.2173, 0.2144, 0.2159, 0.1832, 0.2352, 0.2041, 0.1165, 0.2234, 0.119, 0.2537, 0.09303, 0.2264, 0.1447, 0.2822, 0.143, 0.2517, 0.1695, 0.281, 0.04116, 0.2527, 0.04901, 0.2344, 0.07446, 0.2598, 0.0706, 0.23, 0.07446, 0.2598, 0.04901, 0.2344, 0.1935, 0.248, 0.1949, 0.2799, 0.168, 0.2498, 0.2456, 0.3102, 0.2446, 0.2776, 0.2689, 0.3104, 0.1695, 0.281, 0.168, 0.2498, 0.1949, 0.2799, 0.1212, 0.2836, 0.119, 0.2537, 0.1447, 0.2822, 0.1084, 0.4135, 0.1216, 0.3768, 0.1388, 0.4093, 0.168, 0.2498, 0.1695, 0.281, 0.143, 0.2517, 0.2549, 0.2587, 0.2446, 0.2776, 0.2188, 0.2463, 0.143, 0.2517, 0.1447, 0.2822, 0.119, 0.2537, 0.09613, 0.2563, 0.09925, 0.2858, 0.07446, 0.2598, 0.1949, 0.2799, 0.1935, 0.248, 0.2203, 0.2787, 0.2188, 0.2463, 0.2203, 0.2787, 0.1935, 0.248, 0.2188, 0.2463, 0.2173, 0.2144, 0.2364, 0.2355, 0.119, 0.2537, 0.1212, 0.2836, 0.09613, 0.2563, 0.1463, 0.3114, 0.1447, 0.2822, 0.1703, 0.3108, 0.1949, 0.2799, 0.1955, 0.3104, 0.1695, 0.281, 0.2452, 0.3401, 0.2456, 0.3102, 0.2684, 0.3414, 0.1703, 0.3108, 0.1695, 0.281, 0.1955, 0.3104, 0.2783, 0.2906, 0.2689, 0.3104, 0.2446, 0.2776, 0.1239, 0.3126, 0.1212, 0.2836, 0.1463, 0.3114, 0.1695, 0.281, 0.1703, 0.3108, 0.1447, 0.2822, 0.2446, 0.2776, 0.2456, 0.3102, 0.2203, 0.2787, 0.1447, 0.2822, 0.1463, 0.3114, 0.1212, 0.2836, 0.1955, 0.3104, 0.1949, 0.2799, 0.2209, 0.3102, 0.2203, 0.2787, 0.2209, 0.3102, 0.1949, 0.2799, 0.2203, 0.2787, 0.2188, 0.2463, 0.2446, 0.2776, 0.1212, 0.2836, 0.1239, 0.3126, 0.09925, 0.2858, 0.1491, 0.3421, 0.1463, 0.3114, 0.1716, 0.3408, 0.1955, 0.3104, 0.1957, 0.3401, 0.1703, 0.3108, 0.2448, 0.3712, 0.2452, 0.3401, 0.2652, 0.3762, 0.1716, 0.3408, 0.1703, 0.3108, 0.1957, 0.3401, 0.2689, 0.3104, 0.2684, 0.3414, 0.2456, 0.3102, 0.1172, 0.3353, 0.1239, 0.3126, 0.1491, 0.3421, 0.1224, 0.4738, 0.124, 0.4452, 0.1451, 0.4684, 0.1703, 0.3108, 0.1716, 0.3408, 0.1463, 0.3114, 0.2456, 0.3102, 0.2452, 0.3401, 0.2209, 0.3102, 0.1463, 0.3114, 0.1491, 0.3421, 0.1239, 0.3126, 0.1957, 0.3401, 0.1955, 0.3104, 0.2206, 0.3397, 0.2209, 0.3102, 0.2206, 0.3397, 0.1955, 0.3104, 0.2684, 0.3414, 0.2689, 0.3104, 0.2841, 0.3306, 0.2993, 0.3386, 0.2841, 0.3306, 0.2689, 0.3104, 0.2209, 0.3102, 0.2203, 0.2787, 0.2456, 0.3102, 0.1561, 0.3975, 0.1491, 0.3421, 0.1748, 0.3752, 0.1957, 0.3401, 0.1977, 0.3731, 0.1716, 0.3408, 0.2429, 0.4116, 0.2448, 0.3712, 0.2652, 0.3762, 0.1748, 0.3752, 0.1716, 0.3408, 0.1977, 0.3731, 0.2684, 0.3414, 0.2652, 0.3762, 0.2452, 0.3401, 0.1216, 0.3768, 0.1349, 0.3573, 0.1561, 0.3975, 0.1342, 0.5362, 0.1224, 0.4738, 0.1545, 0.5375, 0.1716, 0.3408, 0.1748, 0.3752, 0.1491, 0.3421, 0.2452, 0.3401, 0.2448, 0.3712, 0.2206, 0.3397, 0.1491, 0.3421, 0.1561, 0.3975, 0.1349, 0.3573, 0.09339, 0.4244, 0.1084, 0.4135, 0.124, 0.4452, 0.1977, 0.3731, 0.1957, 0.3401, 0.2213, 0.3716, 0.2206, 0.3397, 0.2213, 0.3716, 0.1957, 0.3401, 0.2652, 0.3762, 0.2684, 0.3414, 0.2834, 0.3634, 0.2993, 0.3386, 0.2834, 0.3634, 0.2684, 0.3414, 0.2206, 0.3397, 0.2209, 0.3102, 0.2452, 0.3401, 0.1977, 0.3731, 0.2018, 0.4257, 0.1748, 0.3752, 0.1807, 0.4296, 0.1748, 0.3752, 0.2018, 0.4257, 0.1748, 0.3752, 0.1807, 0.4296, 0.1561, 0.3975, 0.2448, 0.3712, 0.2429, 0.4116, 0.2213, 0.3716, 0.2018, 0.4257, 0.1977, 0.3731, 0.223, 0.4224, 0.2213, 0.3716, 0.223, 0.4224, 0.1977, 0.3731, 0.2937, 0.4086, 0.2753, 0.4125, 0.2652, 0.3762, 0.2213, 0.3716, 0.2206, 0.3397, 0.2448, 0.3712, 0.1644, 0.4665, 0.1561, 0.3975, 0.1807, 0.4296, 0.2753, 0.4125, 0.2554, 0.4468, 0.2429, 0.4116, 0.1451, 0.4684, 0.1388, 0.4093, 0.1644, 0.4665, 0.1495, 0.6099, 0.1342, 0.5362, 0.1652, 0.6105, 0.1561, 0.3975, 0.1644, 0.4665, 0.1388, 0.4093, 0.1035, 0.4927, 0.1176, 0.4997, 0.1342, 0.5362, 0.223, 0.4224, 0.2213, 0.3716, 0.2429, 0.4116, 0.1388, 0.4093, 0.1451, 0.4684, 0.124, 0.4452, 0.2018, 0.4257, 0.2063, 0.4953, 0.1807, 0.4296, 0.1872, 0.4979, 0.1807, 0.4296, 0.2063, 0.4953, 0.1807, 0.4296, 0.1872, 0.4979, 0.1644, 0.4665, 0.2554, 0.4468, 0.2489, 0.4927, 0.223, 0.4224, 0.2063, 0.4953, 0.2018, 0.4257, 0.2307, 0.4894, 0.223, 0.4224, 0.2307, 0.4894, 0.2018, 0.4257, 0.1722, 0.5354, 0.1644, 0.4665, 0.1872, 0.4979, 0.1545, 0.5375, 0.1451, 0.4684, 0.1722, 0.5354, 0.1653, 0.6851, 0.1495, 0.6099, 0.1796, 0.6878, 0.1644, 0.4665, 0.1722, 0.5354, 0.1451, 0.4684, 0.1224, 0.4738, 0.1342, 0.5362, 0.1176, 0.4997, 0.2307, 0.4894, 0.2323, 0.5252, 0.2063, 0.4953, 0.2307, 0.4894, 0.223, 0.4224, 0.2489, 0.4927, 0.1451, 0.4684, 0.1545, 0.5375, 0.1224, 0.4738, 0.2063, 0.4953, 0.2107, 0.5686, 0.1872, 0.4979, 0.1937, 0.571, 0.1872, 0.4979, 0.2107, 0.5686, 0.1872, 0.4979, 0.1937, 0.571, 0.1722, 0.5354, 0.1434, 0.6485, 0.1314, 0.5882, 0.1495, 0.6099, 0.2107, 0.5686, 0.2063, 0.4953, 0.2274, 0.5666, 0.2323, 0.5252, 0.2274, 0.5666, 0.2063, 0.4953, 0.1807, 0.6084, 0.1722, 0.5354, 0.1937, 0.571, 0.1652, 0.6105, 0.1545, 0.5375, 0.1807, 0.6084, 0.1832, 0.7616, 0.1653, 0.6851, 0.1948, 0.7635, 0.2506, 0.5487, 0.249, 0.6041, 0.2274, 0.5666, 0.1722, 0.5354, 0.1807, 0.6084, 0.1545, 0.5375, 0.1342, 0.5362, 0.1495, 0.6099, 0.1314, 0.5882, 0.1545, 0.5375, 0.1652, 0.6105, 0.1342, 0.5362, 0.1126, 0.5922, 0.1145, 0.5565, 0.1314, 0.5882, 0.2107, 0.5686, 0.2148, 0.6379, 0.1937, 0.571, 0.2003, 0.6398, 0.1937, 0.571, 0.2148, 0.6379, 0.1937, 0.571, 0.2003, 0.6398, 0.1807, 0.6084, 0.249, 0.6041, 0.234, 0.6244, 0.2274, 0.5666, 0.1623, 0.7227, 0.1434, 0.6485, 0.1653, 0.6851, 0.2148, 0.6379, 0.2107, 0.5686, 0.234, 0.6244, 0.2274, 0.5666, 0.234, 0.6244, 0.2107, 0.5686, 0.1932, 0.6867, 0.1807, 0.6084, 0.2003, 0.6398, 0.1166, 0.6318, 0.1126, 0.5922, 0.1434, 0.6485, 0.1314, 0.5882, 0.1434, 0.6485, 0.1126, 0.5922, 0.1796, 0.6878, 0.1652, 0.6105, 0.1932, 0.6867, 0.211, 0.8809, 0.1832, 0.7616, 0.2147, 0.8623, 0.2522, 0.6609, 0.2357, 0.6629, 0.234, 0.6244, 0.2785, 0.6195, 0.2912, 0.6113, 0.299, 0.6477, 0.1807, 0.6084, 0.1932, 0.6867, 0.1652, 0.6105, 0.1495, 0.6099, 0.1653, 0.6851, 0.1434, 0.6485, 0.234, 0.6244, 0.2357, 0.6629, 0.2148, 0.6379, 0.1652, 0.6105, 0.1796, 0.6878, 0.1495, 0.6099, 0.2148, 0.6379, 0.2237, 0.7138, 0.2003, 0.6398, 0.211, 0.7156, 0.2003, 0.6398, 0.2237, 0.7138, 0.2003, 0.6398, 0.211, 0.7156, 0.1932, 0.6867, 0.2522, 0.6609, 0.2539, 0.7498, 0.2357, 0.6629, 0.1825, 0.806, 0.1623, 0.7227, 0.1832, 0.7616, 0.2237, 0.7138, 0.2148, 0.6379, 0.2388, 0.7208, 0.2357, 0.6629, 0.2388, 0.7208, 0.2148, 0.6379, 0.2059, 0.7627, 0.1932, 0.6867, 0.211, 0.7156, 0.2859, 0.706, 0.299, 0.6477, 0.3064, 0.7139, 0.1434, 0.6485, 0.1623, 0.7227, 0.1348, 0.6645, 0.1948, 0.7635, 0.1796, 0.6878, 0.2059, 0.7627, 0.2653, 0.7003, 0.2764, 0.6906, 0.2859, 0.706, 0.1932, 0.6867, 0.2059, 0.7627, 0.1796, 0.6878, 0.1653, 0.6851, 0.1832, 0.7616, 0.1623, 0.7227, 0.2388, 0.7208, 0.2357, 0.6629, 0.2539, 0.7498, 0.1796, 0.6878, 0.1948, 0.7635, 0.1653, 0.6851, 0.2237, 0.7138, 0.2304, 0.7927, 0.211, 0.7156, 0.2205, 0.7939, 0.211, 0.7156, 0.2304, 0.7927, 0.2941, 0.7255, 0.2847, 0.7896, 0.2859, 0.706, 0.211, 0.7156, 0.2205, 0.7939, 0.2059, 0.7627, 0.2539, 0.7498, 0.2444, 0.8045, 0.2388, 0.7208, 0.2736, 0.7792, 0.2859, 0.706, 0.2847, 0.7896, 0.2007, 0.8747, 0.1825, 0.806, 0.211, 0.8809, 0.2304, 0.7927, 0.2237, 0.7138, 0.2388, 0.7208, 0.2229, 0.8578, 0.2059, 0.7627, 0.2205, 0.7939, 0.2847, 0.7896, 0.2941, 0.7255, 0.2956, 0.7937, 0.3064, 0.7139, 0.2956, 0.7937, 0.2941, 0.7255, 0.2147, 0.8623, 0.1948, 0.7635, 0.2229, 0.8578, 0.2059, 0.7627, 0.2229, 0.8578, 0.1948, 0.7635, 0.1832, 0.7616, 0.211, 0.8809, 0.1825, 0.806, 0.1948, 0.7635, 0.2147, 0.8623, 0.1832, 0.7616, 0.2304, 0.7927, 0.2369, 0.8751, 0.2205, 0.7939, 0.2205, 0.7939, 0.2369, 0.8751, 0.2229, 0.8578, 0.2369, 0.8751, 0.2304, 0.7927, 0.2471, 0.8789, 0.2444, 0.8045, 0.2471, 0.8789, 0.2304, 0.7927, 0.2603, 0.9898, 0.2548, 0.9999, 0.2554, 0.9906, 0.2481, 0.9927, 0.2548, 0.9999, 0.2429, 0.9936, 0.2554, 0.9906, 0.2548, 0.9999, 0.251, 0.9899, 0.07592, 0.08125, 0.08027, 0.05942, 0.1018, 0.07377, 0.2652, 0.9904, 0.2548, 0.9999, 0.2603, 0.9898, 0.251, 0.9899, 0.2548, 0.9999, 0.2481, 0.9927, 0.05426, 0.1143, 0.05024, 0.08597, 0.07935, 0.1097, 0.1625, 0.07404, 0.1346, 0.02847, 0.1616, 0.02595, 0.1956, 0.07398, 0.1616, 0.02595, 0.1886, 0.02192, 0.1355, 0.07809, 0.1073, 0.02983, 0.1346, 0.02847, 0.1018, 0.07377, 0.08104, 0.03086, 0.1073, 0.02983, 0.08286, 0.1384, 0.07935, 0.1097, 0.108, 0.1345, 0.05024, 0.08597, 0.05392, 0.06327, 0.07592, 0.08125, 0.07935, 0.1097, 0.07592, 0.08125, 0.1051, 0.1057, 0.08636, 0.1674, 0.08286, 0.1384, 0.111, 0.1637, 0.2365, 0.06178, 0.2425, 0.03935, 0.2636, 0.06003])
me_circle.update()

# ---- objects
ob_root = bpy.data.objects.new('Root', me_circle)

# ---- transforms, parenting, visibility, modifiers, constraints
ob_root.location = (0.0, 0.0, 0.0)

# ---- collection membership
col_collection.objects.link(ob_root)

# ---- scene / render settings (as saved in the file)
scene.frame_start = 1; scene.frame_end = 250; scene.frame_set(1)
scene.render.engine = 'BLENDER_EEVEE_NEXT'
scene.cycles.sampling_pattern = 'TABULATED_SOBOL'
scene.cycles.use_light_tree = False
scene.view_settings.view_transform = 'Filmic'
bpy.context.view_layer.update()

# ---- added for rendering (the .blend has no active camera and no usable light): camera, sun
cam_auto = bpy.data.cameras.new('AutoCamera')
cam_auto.lens = 50.0
cam_auto.sensor_width = 36.0
cam_auto.clip_end = 1000.0
ob_auto_camera = bpy.data.objects.new('AutoCamera', cam_auto)
scene.collection.objects.link(ob_auto_camera)
ob_auto_camera.location = (12.4084, -18.412, 5.86339)
ob_auto_camera.rotation_euler = (1.09748, -7.21219e-08, 0.694738)
scene.camera = ob_auto_camera
light_auto_sun = bpy.data.lights.new('AutoSun', 'SUN')
light_auto_sun.energy = 3.0
light_auto_sun.angle = 0.0523599
ob_auto_sun = bpy.data.objects.new('AutoSun', light_auto_sun)
scene.collection.objects.link(ob_auto_sun)
ob_auto_sun.rotation_euler = (0.872665, 0.174533, 0.523599)
bpy.context.view_layer.update()
